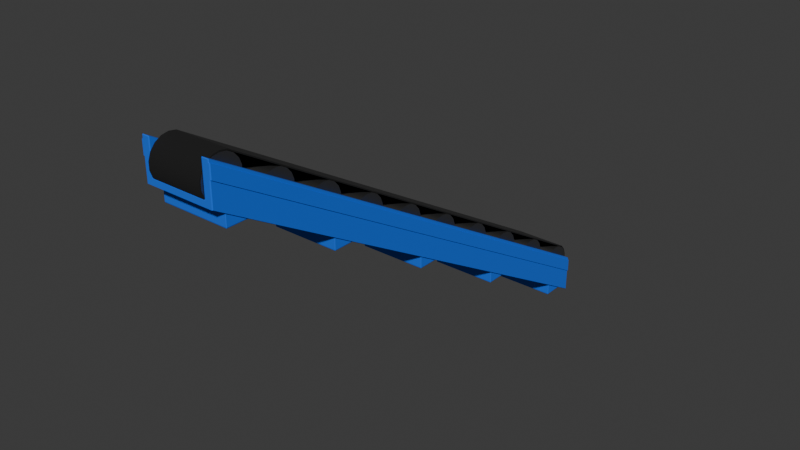 # Source: conveyor1x8-angled.blend  (saved by Blender 4.0.36; exported with 4.5.12 LTS)
import bpy
from mathutils import Matrix  # noqa: F401  (used for matrix-valued properties, if any)

bpy.ops.wm.read_factory_settings(use_empty=True)
scene = bpy.context.scene
scene.name = 'Scene'

# ---- collections
col_collection = bpy.data.collections.new('Collection'); scene.collection.children.link(col_collection)

# ---- materials (node trees are filled in below, after node groups)
mat_material_001 = bpy.data.materials.new('Material.001')
mat_material_001.use_transparent_shadow = False
mat_material_002 = bpy.data.materials.new('Material.002')
mat_material_002.use_transparent_shadow = False
mat_rubber = bpy.data.materials.new('rubber')
mat_rubber.use_transparent_shadow = False
mat_material_003 = bpy.data.materials.new('Material.003')
mat_material_003.use_transparent_shadow = False

# ---- node groups
ng_auto_smooth = bpy.data.node_groups.new('Auto Smooth', 'GeometryNodeTree')
_s = ng_auto_smooth.interface.new_socket(name='Geometry', in_out='OUTPUT', socket_type='NodeSocketGeometry')
_s = ng_auto_smooth.interface.new_socket(name='Geometry', in_out='INPUT', socket_type='NodeSocketGeometry')
_s = ng_auto_smooth.interface.new_socket(name='Angle', in_out='INPUT', socket_type='NodeSocketFloat')
_s.subtype = 'ANGLE'
_s.min_value = 0.0
_s.max_value = 3.142
ng_auto_smooth.is_modifier = True
_N = ng_auto_smooth.nodes; _L = ng_auto_smooth.links
n0 = _N.new('NodeGroupOutput'); n0.name = 'Group Output'; n0.location = (480, -100)
n1 = _N.new('NodeGroupInput'); n1.name = 'Group Input'; n1.location = (-420, -300)
n2 = _N.new('NodeGroupInput'); n2.name = 'Group Input.001'; n2.location = (-60, -100)
n3 = _N.new('GeometryNodeSetShadeSmooth'); n3.name = 'Set Shade Smooth'; n3.location = (120, -100)
n3.domain = 'EDGE'
n4 = _N.new('GeometryNodeSetShadeSmooth'); n4.name = 'Set Shade Smooth.001'; n4.location = (300, -100)
n5 = _N.new('GeometryNodeInputMeshEdgeAngle'); n5.name = 'Edge Angle'; n5.location = (-420, -220)
n6 = _N.new('GeometryNodeInputEdgeSmooth'); n6.name = 'Is Edge Smooth'; n6.location = (-60, -160)
n7 = _N.new('GeometryNodeInputShadeSmooth'); n7.name = 'Is Face Smooth'; n7.location = (-240, -340)
n8 = _N.new('FunctionNodeBooleanMath'); n8.name = 'Boolean Math'; n8.location = (-60, -220)
n9 = _N.new('FunctionNodeCompare'); n9.name = 'Compare'; n9.location = (-240, -180)
n9.operation = 'LESS_EQUAL'
_L.new(n5.outputs[0], n9.inputs[0])
_L.new(n4.outputs[0], n0.inputs[0])
_L.new(n1.outputs[1], n9.inputs[1])
_L.new(n9.outputs[0], n8.inputs[0])
_L.new(n7.outputs[0], n8.inputs[1])
_L.new(n2.outputs[0], n3.inputs[0])
_L.new(n6.outputs[0], n3.inputs[1])
_L.new(n3.outputs[0], n4.inputs[0])
_L.new(n8.outputs[0], n3.inputs[2])
n0.is_active_output = True

# ---- material node trees
mat_material_001.use_nodes = True; mat_material_001.node_tree.nodes.clear()
_N = mat_material_001.node_tree.nodes; _L = mat_material_001.node_tree.links
n0 = _N.new('ShaderNodeBsdfPrincipled'); n0.name = 'Principled BSDF'; n0.location = (10, 300)
n0.inputs[0].default_value = (0.004399, 0.1434, 0.8002, 1.0)
n0.inputs[2].default_value = 1.0
n0.inputs[3].default_value = 1.45
n1 = _N.new('ShaderNodeOutputMaterial'); n1.name = 'Material Output'; n1.location = (300, 300)
_L.new(n0.outputs[0], n1.inputs[0])
n1.is_active_output = True
mat_material_002.use_nodes = True; mat_material_002.node_tree.nodes.clear()
_N = mat_material_002.node_tree.nodes; _L = mat_material_002.node_tree.links
n0 = _N.new('ShaderNodeBsdfPrincipled'); n0.name = 'Principled BSDF'; n0.location = (10, 300)
n0.inputs[0].default_value = (0.2037, 0.2037, 0.2037, 1.0)
n0.inputs[1].default_value = 1.0
n0.inputs[3].default_value = 1.45
n1 = _N.new('ShaderNodeOutputMaterial'); n1.name = 'Material Output'; n1.location = (300, 300)
_L.new(n0.outputs[0], n1.inputs[0])
n1.is_active_output = True
mat_rubber.use_nodes = True; mat_rubber.node_tree.nodes.clear()
_N = mat_rubber.node_tree.nodes; _L = mat_rubber.node_tree.links
n0 = _N.new('ShaderNodeOutputMaterial'); n0.name = 'Material Output'; n0.location = (550, 287)
n1 = _N.new('ShaderNodeBsdfPrincipled'); n1.name = 'Principled BSDF'; n1.location = (10, 300)
n1.inputs[0].default_value = (0.006278, 0.006278, 0.006278, 1.0)
n1.inputs[2].default_value = 1.0
n1.inputs[3].default_value = 1.45
_L.new(n1.outputs[0], n0.inputs[0])
n0.is_active_output = True
mat_material_003.use_nodes = True; mat_material_003.node_tree.nodes.clear()
_N = mat_material_003.node_tree.nodes; _L = mat_material_003.node_tree.links
n0 = _N.new('ShaderNodeBsdfPrincipled'); n0.name = 'Principled BSDF'; n0.location = (10, 300)
n0.inputs[0].default_value = (0.004399, 0.1434, 0.8002, 1.0)
n0.inputs[2].default_value = 1.0
n0.inputs[3].default_value = 1.45
n1 = _N.new('ShaderNodeOutputMaterial'); n1.name = 'Material Output'; n1.location = (300, 300)
_L.new(n0.outputs[0], n1.inputs[0])
n1.is_active_output = True

# ---- world
world_world = bpy.data.worlds.new('World'); scene.world = world_world
world_world.use_nodes = True; world_world.node_tree.nodes.clear()
_N = world_world.node_tree.nodes; _L = world_world.node_tree.links
n0 = _N.new('ShaderNodeOutputWorld'); n0.name = 'World Output'; n0.location = (300, 300)
n1 = _N.new('ShaderNodeBackground'); n1.name = 'Background'; n1.location = (10, 300)
n1.inputs[0].default_value = (0.05088, 0.05088, 0.05088, 1.0)
_L.new(n1.outputs[0], n0.inputs[0])
n0.is_active_output = True
world_world.color = (0.05088, 0.05088, 0.05088)
world_world.use_sun_shadow = False
world_world.sun_shadow_jitter_overblur = 0.0

# ---- meshes
me_cube_001 = bpy.data.meshes.new('Cube.001')
me_cube_001.from_pydata([(-0.49, -0.8287, -0.4133), (-0.5, -0.82, -0.4043), (-0.49, -0.8172, -0.413), (-0.49, -1.101, 0.4354), (-0.49, -1.096, 0.453), (-0.5, -1.093, 0.4444), (-0.5, 7.161, -0.4115), (-0.49, 7.17, -0.4025), (-0.49, 7.164, -0.4202), (-0.5, 6.888, 0.4372), (-0.49, 6.885, 0.4458), (-0.49, 6.897, 0.4462), (0.49, -0.8172, -0.413), (0.5, -0.82, -0.4043), (0.49, -0.8287, -0.4133), (0.49, -1.101, 0.4354), (0.5, -1.093, 0.4444), (0.49, -1.096, 0.453), (0.49, 7.164, -0.4202), (0.49, 7.17, -0.4025), (0.5, 7.161, -0.4115), (0.5, 6.888, 0.4372), (0.49, 6.897, 0.4462), (0.49, 6.885, 0.4458), (-0.3823, 7.118, -0.2775), (-0.4023, 7.129, -0.2772), (-0.3923, 7.115, -0.2688), (-0.4023, 6.897, 0.4462), (-0.4023, 6.885, 0.4458), (-0.3923, 6.888, 0.4372), (0.3923, 6.888, 0.4372), (0.4023, 6.885, 0.4458), (0.4023, 6.897, 0.4462), (0.3923, 7.115, -0.2688), (0.4023, 7.129, -0.2772), (0.3823, 7.118, -0.2775), (-0.4023, -1.101, 0.4354), (-0.3923, -1.093, 0.4444), (-0.4023, -1.096, 0.453), (0.3923, -0.8659, -0.2617), (0.3823, -0.8631, -0.2703), (0.4023, -0.869, -0.288), (0.4023, -1.101, 0.4354), (0.4023, -1.096, 0.453), (0.3923, -1.093, 0.4444), (-0.3823, -0.8631, -0.2703), (-0.3923, -0.8659, -0.2617), (-0.4023, -0.869, -0.288), (0.5, -0.9838, 0.1052), (0.5, -1.075, 0.3881), (0.49, -1.083, 0.3791), (0.49, -0.9925, 0.09625), (0.49, 7.006, 0.107), (0.49, 6.915, 0.3899), (0.5, 6.906, 0.3809), (0.5, 6.997, 0.09804), (0.514, -0.9838, 0.1052), (0.514, -1.075, 0.3881), (0.504, -1.083, 0.3791), (0.504, -0.9925, 0.09625), (0.504, 7.006, 0.107), (0.504, 6.915, 0.3899), (0.514, 6.906, 0.3809), (0.514, 6.997, 0.09804), (-0.49, -0.9843, 0.0708), (-0.49, -1.075, 0.3537), (-0.5, -1.067, 0.3627), (-0.5, -0.9756, 0.07978), (-0.5, 7.005, 0.07259), (-0.5, 6.914, 0.3555), (-0.49, 6.923, 0.3645), (-0.49, 7.014, 0.08157), (-0.5047, -0.9843, 0.0708), (-0.5047, -1.075, 0.3537), (-0.5147, -1.067, 0.3627), (-0.5147, -0.9756, 0.07978), (-0.5147, 7.005, 0.07259), (-0.5147, 6.914, 0.3555), (-0.5047, 6.923, 0.3645), (-0.5047, 7.014, 0.08157)], [], [(8, 18, 12, 2), (54, 21, 16, 49), (17, 23, 31, 43), (66, 5, 9, 69), (10, 4, 38, 28), (22, 53, 52, 19, 7, 71, 70, 11, 27, 25, 34, 32), (40, 35, 24, 45), (33, 39, 44, 30), (37, 46, 26, 29), (0, 1, 2), (3, 4, 5), (6, 7, 8), (9, 10, 11), (12, 13, 14), (15, 16, 17), (18, 19, 20), (21, 22, 23), (24, 25, 26), (27, 28, 29), (30, 31, 32), (33, 34, 35), (36, 37, 38), (39, 40, 41), (42, 43, 44), (45, 46, 47), (65, 3, 5, 66), (1, 6, 8, 2), (4, 10, 9, 5), (2, 12, 14, 0), (49, 16, 15, 50), (7, 19, 18, 8), (53, 22, 21, 54), (32, 34, 33, 30), (10, 28, 27, 11), (22, 32, 31, 23), (24, 35, 34, 25), (16, 21, 23, 17), (35, 40, 39, 33), (17, 43, 42, 15), (40, 45, 47, 41), (30, 44, 43, 31), (3, 36, 38, 4), (28, 38, 37, 29), (69, 9, 11, 70), (36, 47, 46, 37), (25, 27, 29, 26), (41, 42, 44, 39), (26, 46, 45, 24), (12, 18, 20, 13), (3, 65, 64, 0, 14, 51, 50, 15, 42, 41, 47, 36), (19, 52, 55, 20), (53, 54, 62, 61), (13, 48, 51, 14), (49, 50, 58, 57), (20, 55, 48, 13), (54, 49, 57, 62), (60, 61, 62, 63), (56, 57, 58, 59), (63, 62, 57, 56), (52, 53, 61, 60), (50, 51, 59, 58), (48, 55, 63, 56), (51, 48, 56, 59), (55, 52, 60, 63), (6, 68, 71, 7), (64, 65, 73, 72), (0, 64, 67, 1), (68, 67, 75, 76), (1, 67, 68, 6), (70, 71, 79, 78), (76, 77, 78, 79), (72, 73, 74, 75), (75, 74, 77, 76), (67, 64, 72, 75), (71, 68, 76, 79), (66, 69, 77, 74), (65, 66, 74, 73), (69, 70, 78, 77)])
me_cube_001.polygons.foreach_set('use_smooth', [True] * 78)
_uv = me_cube_001.uv_layers.new(name='UVMap')
_uv.uv.foreach_set('vector', [0.1275, 0.5013, 0.3725, 0.5012, 0.3725, 0.7487, 0.1275, 0.7487, 0.6063, 0.5012, 0.6225, 0.5012, 0.6225, 0.7487, 0.6063, 0.7487, 0.6275, 0.7488, 0.6275, 0.5013, 0.6494, 0.5012, 0.6494, 0.7488, 0.5989, 0.00125, 0.6225, 0.00125, 0.6225, 0.2488, 0.5989, 0.2488, 0.8725, 0.5013, 0.8725, 0.7487, 0.8506, 0.7488, 0.8506, 0.5013, 0.6225, 0.4975, 0.6063, 0.4975, 0.5246, 0.4975, 0.3775, 0.4975, 0.3775, 0.2525, 0.5173, 0.2525, 0.5989, 0.2525, 0.6225, 0.2525, 0.6225, 0.2744, 0.4137, 0.2744, 0.4137, 0.4756, 0.6225, 0.4756, 0.3718, 0.723, 0.3718, 0.527, 0.1282, 0.527, 0.1282, 0.723, 0.3775, 0.527, 0.3775, 0.723, 0.5793, 0.723, 0.5793, 0.527, 0.5793, 0.02703, 0.3775, 0.02703, 0.3775, 0.223, 0.5793, 0.223, 0.3775, 0.0, 0.3775, 0.00125, 0.375, 0.00125, 0.8725, 0.75, 0.8725, 0.7487, 0.875, 0.7488, 0.3775, 0.2488, 0.3775, 0.25, 0.375, 0.2488, 0.875, 0.5013, 0.8725, 0.5013, 0.8725, 0.5, 0.3725, 0.7487, 0.375, 0.7488, 0.3725, 0.75, 0.6225, 0.7525, 0.6225, 0.75, 0.625, 0.7525, 0.3725, 0.5012, 0.3725, 0.5, 0.375, 0.5013, 0.6225, 0.5, 0.6225, 0.4975, 0.625, 0.4975, 0.4162, 0.2794, 0.4137, 0.2744, 0.4187, 0.2769, 0.8506, 0.5, 0.8506, 0.5013, 0.8481, 0.5013, 0.6519, 0.5013, 0.6494, 0.5012, 0.6494, 0.5, 0.4187, 0.4731, 0.4137, 0.4756, 0.4162, 0.4706, 0.6225, 0.9756, 0.6225, 0.9731, 0.625, 0.9756, 0.4187, 0.7769, 0.4162, 0.7794, 0.4137, 0.7744, 0.6225, 0.7744, 0.625, 0.7744, 0.6225, 0.7769, 0.4162, 0.9706, 0.4187, 0.9731, 0.4137, 0.9756, 0.5989, 0.0, 0.6225, 0.0, 0.6225, 0.00125, 0.5989, 0.00125, 0.125, 0.7488, 0.125, 0.5013, 0.1275, 0.5013, 0.1275, 0.7487, 0.8725, 0.7487, 0.8725, 0.5013, 0.875, 0.5013, 0.875, 0.7488, 0.1275, 0.7487, 0.3725, 0.7487, 0.3725, 0.75, 0.1275, 0.75, 0.6063, 0.7487, 0.6225, 0.7487, 0.6225, 0.7525, 0.6063, 0.7525, 0.1275, 0.5, 0.3725, 0.5, 0.3725, 0.5012, 0.1275, 0.5013, 0.6063, 0.4975, 0.6225, 0.4975, 0.6225, 0.5012, 0.6063, 0.5012, 0.6225, 0.4756, 0.4137, 0.4756, 0.4187, 0.4731, 0.6225, 0.4731, 0.8725, 0.5013, 0.8506, 0.5013, 0.8506, 0.5, 0.8725, 0.5, 0.6225, 0.4975, 0.6225, 0.4756, 0.625, 0.4756, 0.625, 0.4975, 0.4162, 0.2794, 0.4162, 0.4706, 0.4137, 0.4756, 0.4137, 0.2744, 0.6225, 0.7487, 0.6225, 0.5012, 0.6275, 0.5013, 0.6275, 0.7488, 0.3718, 0.527, 0.3718, 0.723, 0.3775, 0.723, 0.3775, 0.527, 0.625, 0.7525, 0.625, 0.7744, 0.6225, 0.7744, 0.6225, 0.7525, 0.4162, 0.7794, 0.4162, 0.9706, 0.4137, 0.9756, 0.4137, 0.7744, 0.6519, 0.5013, 0.6519, 0.7488, 0.6494, 0.7488, 0.6494, 0.5012, 0.8725, 0.75, 0.8506, 0.75, 0.8506, 0.7488, 0.8725, 0.7487, 0.8506, 0.5013, 0.8506, 0.7488, 0.8481, 0.7488, 0.8481, 0.5013, 0.5989, 0.2488, 0.6225, 0.2488, 0.6225, 0.2525, 0.5989, 0.2525, 0.6225, 0.9756, 0.4137, 0.9756, 0.4187, 0.9731, 0.6225, 0.9731, 0.4137, 0.2744, 0.6225, 0.2744, 0.6225, 0.2769, 0.4187, 0.2769, 0.4137, 0.7744, 0.6225, 0.7744, 0.6225, 0.7769, 0.4187, 0.7769, 0.3775, 0.223, 0.3775, 0.02703, 0.375, 0.02703, 0.375, 0.223, 0.3725, 0.7487, 0.3725, 0.5012, 0.3775, 0.5013, 0.3775, 0.7487, 0.6225, 0.9975, 0.5989, 0.9975, 0.5173, 0.9975, 0.3775, 0.9975, 0.3775, 0.7525, 0.5246, 0.7525, 0.6063, 0.7525, 0.6225, 0.7525, 0.6225, 0.7744, 0.4137, 0.7744, 0.4137, 0.9756, 0.6225, 0.9756, 0.3775, 0.4975, 0.5246, 0.4975, 0.5246, 0.5012, 0.3775, 0.5013, 0.6063, 0.4975, 0.6063, 0.5012, 0.6063, 0.5012, 0.6063, 0.4975, 0.3775, 0.7487, 0.5246, 0.7487, 0.5246, 0.7525, 0.3775, 0.7525, 0.6063, 0.7487, 0.6063, 0.7525, 0.6063, 0.7525, 0.6063, 0.7487, 0.3775, 0.5013, 0.5246, 0.5012, 0.5246, 0.7487, 0.3775, 0.7487, 0.6063, 0.5012, 0.6063, 0.7487, 0.6063, 0.7487, 0.6063, 0.5012, 0.5246, 0.4975, 0.6063, 0.4975, 0.6063, 0.5012, 0.5246, 0.5012, 0.5246, 0.7487, 0.6063, 0.7487, 0.6063, 0.7525, 0.5246, 0.7525, 0.5246, 0.5012, 0.6063, 0.5012, 0.6063, 0.7487, 0.5246, 0.7487, 0.5246, 0.4975, 0.6063, 0.4975, 0.6063, 0.4975, 0.5246, 0.4975, 0.6063, 0.7525, 0.5246, 0.7525, 0.5246, 0.7525, 0.6063, 0.7525, 0.5246, 0.7487, 0.5246, 0.5012, 0.5246, 0.5012, 0.5246, 0.7487, 0.5246, 0.7525, 0.5246, 0.7487, 0.5246, 0.7487, 0.5246, 0.7525, 0.5246, 0.5012, 0.5246, 0.4975, 0.5246, 0.4975, 0.5246, 0.5012, 0.3775, 0.2488, 0.5173, 0.2488, 0.5173, 0.2525, 0.3775, 0.2525, 0.5173, 0.9975, 0.5989, 0.9975, 0.5989, 0.9975, 0.5173, 0.9975, 0.3775, 0.0, 0.5173, 0.0, 0.5173, 0.00125, 0.3775, 0.00125, 0.5173, 0.2488, 0.5173, 0.00125, 0.5173, 0.00125, 0.5173, 0.2488, 0.3775, 0.00125, 0.5173, 0.00125, 0.5173, 0.2488, 0.3775, 0.2488, 0.5989, 0.2525, 0.5173, 0.2525, 0.5173, 0.2525, 0.5989, 0.2525, 0.5173, 0.2488, 0.5989, 0.2488, 0.5989, 0.2525, 0.5173, 0.2525, 0.5173, 0.0, 0.5989, 0.0, 0.5989, 0.00125, 0.5173, 0.00125, 0.5173, 0.00125, 0.5989, 0.00125, 0.5989, 0.2488, 0.5173, 0.2488, 0.5173, 0.00125, 0.5173, 0.0, 0.5173, 0.0, 0.5173, 0.00125, 0.5173, 0.2525, 0.5173, 0.2488, 0.5173, 0.2488, 0.5173, 0.2525, 0.5989, 0.00125, 0.5989, 0.2488, 0.5989, 0.2488, 0.5989, 0.00125, 0.5989, 0.0, 0.5989, 0.00125, 0.5989, 0.00125, 0.5989, 0.0, 0.5989, 0.2488, 0.5989, 0.2525, 0.5989, 0.2525, 0.5989, 0.2488])
me_cube_001.materials.append(mat_material_001)
me_cube_001.update()
me_cylinder = bpy.data.meshes.new('Cylinder')
me_cylinder.from_pydata([(0.0, 1.0, -1.0), (0.0, 1.0, 1.0), (0.342, 0.9397, -1.0), (0.342, 0.9397, 1.0), (0.6428, 0.766, -1.0), (0.6428, 0.766, 1.0), (0.866, 0.5, -1.0), (0.866, 0.5, 1.0), (0.9848, 0.1736, -1.0), (0.9848, 0.1736, 1.0), (0.9848, -0.1736, -1.0), (0.9848, -0.1736, 1.0), (0.866, -0.5, -1.0), (0.866, -0.5, 1.0), (0.6428, -0.766, -1.0), (0.6428, -0.766, 1.0), (0.342, -0.9397, -1.0), (0.342, -0.9397, 1.0), (0.0, -1.0, -1.0), (0.0, -1.0, 1.0), (-0.342, -0.9397, -1.0), (-0.342, -0.9397, 1.0), (-0.6428, -0.766, -1.0), (-0.6428, -0.766, 1.0), (-0.866, -0.5, -1.0), (-0.866, -0.5, 1.0), (-0.9848, -0.1736, -1.0), (-0.9848, -0.1736, 1.0), (-0.9848, 0.1736, -1.0), (-0.9848, 0.1736, 1.0), (-0.866, 0.5, -1.0), (-0.866, 0.5, 1.0), (-0.6428, 0.766, -1.0), (-0.6428, 0.766, 1.0), (-0.342, 0.9397, -1.0), (-0.342, 0.9397, 1.0), (0.0, 4.0, -1.0), (0.0, 4.0, 1.0), (0.342, 3.94, -1.0), (0.342, 3.94, 1.0), (0.6428, 3.766, -1.0), (0.6428, 3.766, 1.0), (0.866, 3.5, -1.0), (0.866, 3.5, 1.0), (0.9848, 3.174, -1.0), (0.9848, 3.174, 1.0), (0.9848, 2.826, -1.0), (0.9848, 2.826, 1.0), (0.866, 2.5, -1.0), (0.866, 2.5, 1.0), (0.6428, 2.234, -1.0), (0.6428, 2.234, 1.0), (0.342, 2.06, -1.0), (0.342, 2.06, 1.0), (0.0, 2.0, -1.0), (0.0, 2.0, 1.0), (-0.342, 2.06, -1.0), (-0.342, 2.06, 1.0), (-0.6428, 2.234, -1.0), (-0.6428, 2.234, 1.0), (-0.866, 2.5, -1.0), (-0.866, 2.5, 1.0), (-0.9848, 2.826, -1.0), (-0.9848, 2.826, 1.0), (-0.9848, 3.174, -1.0), (-0.9848, 3.174, 1.0), (-0.866, 3.5, -1.0), (-0.866, 3.5, 1.0), (-0.6428, 3.766, -1.0), (-0.6428, 3.766, 1.0), (-0.342, 3.94, -1.0), (-0.342, 3.94, 1.0), (0.0, 7.0, -1.0), (0.0, 7.0, 1.0), (0.342, 6.94, -1.0), (0.342, 6.94, 1.0), (0.6428, 6.766, -1.0), (0.6428, 6.766, 1.0), (0.866, 6.5, -1.0), (0.866, 6.5, 1.0), (0.9848, 6.174, -1.0), (0.9848, 6.174, 1.0), (0.9848, 5.826, -1.0), (0.9848, 5.826, 1.0), (0.866, 5.5, -1.0), (0.866, 5.5, 1.0), (0.6428, 5.234, -1.0), (0.6428, 5.234, 1.0), (0.342, 5.06, -1.0), (0.342, 5.06, 1.0), (0.0, 5.0, -1.0), (0.0, 5.0, 1.0), (-0.342, 5.06, -1.0), (-0.342, 5.06, 1.0), (-0.6428, 5.234, -1.0), (-0.6428, 5.234, 1.0), (-0.866, 5.5, -1.0), (-0.866, 5.5, 1.0), (-0.9848, 5.826, -1.0), (-0.9848, 5.826, 1.0), (-0.9848, 6.174, -1.0), (-0.9848, 6.174, 1.0), (-0.866, 6.5, -1.0), (-0.866, 6.5, 1.0), (-0.6428, 6.766, -1.0), (-0.6428, 6.766, 1.0), (-0.342, 6.94, -1.0), (-0.342, 6.94, 1.0), (0.0, 10.0, -1.0), (0.0, 10.0, 1.0), (0.342, 9.94, -1.0), (0.342, 9.94, 1.0), (0.6428, 9.766, -1.0), (0.6428, 9.766, 1.0), (0.866, 9.5, -1.0), (0.866, 9.5, 1.0), (0.9848, 9.174, -1.0), (0.9848, 9.174, 1.0), (0.9848, 8.826, -1.0), (0.9848, 8.826, 1.0), (0.866, 8.5, -1.0), (0.866, 8.5, 1.0), (0.6428, 8.234, -1.0), (0.6428, 8.234, 1.0), (0.342, 8.06, -1.0), (0.342, 8.06, 1.0), (0.0, 8.0, -1.0), (0.0, 8.0, 1.0), (-0.342, 8.06, -1.0), (-0.342, 8.06, 1.0), (-0.6428, 8.234, -1.0), (-0.6428, 8.234, 1.0), (-0.866, 8.5, -1.0), (-0.866, 8.5, 1.0), (-0.9848, 8.826, -1.0), (-0.9848, 8.826, 1.0), (-0.9848, 9.174, -1.0), (-0.9848, 9.174, 1.0), (-0.866, 9.5, -1.0), (-0.866, 9.5, 1.0), (-0.6428, 9.766, -1.0), (-0.6428, 9.766, 1.0), (-0.342, 9.94, -1.0), (-0.342, 9.94, 1.0), (0.0, 13.0, -1.0), (0.0, 13.0, 1.0), (0.342, 12.94, -1.0), (0.342, 12.94, 1.0), (0.6428, 12.77, -1.0), (0.6428, 12.77, 1.0), (0.866, 12.5, -1.0), (0.866, 12.5, 1.0), (0.9848, 12.17, -1.0), (0.9848, 12.17, 1.0), (0.9848, 11.83, -1.0), (0.9848, 11.83, 1.0), (0.866, 11.5, -1.0), (0.866, 11.5, 1.0), (0.6428, 11.23, -1.0), (0.6428, 11.23, 1.0), (0.342, 11.06, -1.0), (0.342, 11.06, 1.0), (0.0, 11.0, -1.0), (0.0, 11.0, 1.0), (-0.342, 11.06, -1.0), (-0.342, 11.06, 1.0), (-0.6428, 11.23, -1.0), (-0.6428, 11.23, 1.0), (-0.866, 11.5, -1.0), (-0.866, 11.5, 1.0), (-0.9848, 11.83, -1.0), (-0.9848, 11.83, 1.0), (-0.9848, 12.17, -1.0), (-0.9848, 12.17, 1.0), (-0.866, 12.5, -1.0), (-0.866, 12.5, 1.0), (-0.6428, 12.77, -1.0), (-0.6428, 12.77, 1.0), (-0.342, 12.94, -1.0), (-0.342, 12.94, 1.0), (0.0, 16.0, -1.0), (0.0, 16.0, 1.0), (0.342, 15.94, -1.0), (0.342, 15.94, 1.0), (0.6428, 15.77, -1.0), (0.6428, 15.77, 1.0), (0.866, 15.5, -1.0), (0.866, 15.5, 1.0), (0.9848, 15.17, -1.0), (0.9848, 15.17, 1.0), (0.9848, 14.83, -1.0), (0.9848, 14.83, 1.0), (0.866, 14.5, -1.0), (0.866, 14.5, 1.0), (0.6428, 14.23, -1.0), (0.6428, 14.23, 1.0), (0.342, 14.06, -1.0), (0.342, 14.06, 1.0), (0.0, 14.0, -1.0), (0.0, 14.0, 1.0), (-0.342, 14.06, -1.0), (-0.342, 14.06, 1.0), (-0.6428, 14.23, -1.0), (-0.6428, 14.23, 1.0), (-0.866, 14.5, -1.0), (-0.866, 14.5, 1.0), (-0.9848, 14.83, -1.0), (-0.9848, 14.83, 1.0), (-0.9848, 15.17, -1.0), (-0.9848, 15.17, 1.0), (-0.866, 15.5, -1.0), (-0.866, 15.5, 1.0), (-0.6428, 15.77, -1.0), (-0.6428, 15.77, 1.0), (-0.342, 15.94, -1.0), (-0.342, 15.94, 1.0), (0.0, 19.0, -1.0), (0.0, 19.0, 1.0), (0.342, 18.94, -1.0), (0.342, 18.94, 1.0), (0.6428, 18.77, -1.0), (0.6428, 18.77, 1.0), (0.866, 18.5, -1.0), (0.866, 18.5, 1.0), (0.9848, 18.17, -1.0), (0.9848, 18.17, 1.0), (0.9848, 17.83, -1.0), (0.9848, 17.83, 1.0), (0.866, 17.5, -1.0), (0.866, 17.5, 1.0), (0.6428, 17.23, -1.0), (0.6428, 17.23, 1.0), (0.342, 17.06, -1.0), (0.342, 17.06, 1.0), (0.0, 17.0, -1.0), (0.0, 17.0, 1.0), (-0.342, 17.06, -1.0), (-0.342, 17.06, 1.0), (-0.6428, 17.23, -1.0), (-0.6428, 17.23, 1.0), (-0.866, 17.5, -1.0), (-0.866, 17.5, 1.0), (-0.9848, 17.83, -1.0), (-0.9848, 17.83, 1.0), (-0.9848, 18.17, -1.0), (-0.9848, 18.17, 1.0), (-0.866, 18.5, -1.0), (-0.866, 18.5, 1.0), (-0.6428, 18.77, -1.0), (-0.6428, 18.77, 1.0), (-0.342, 18.94, -1.0), (-0.342, 18.94, 1.0), (0.0, 22.0, -1.0), (0.0, 22.0, 1.0), (0.342, 21.94, -1.0), (0.342, 21.94, 1.0), (0.6428, 21.77, -1.0), (0.6428, 21.77, 1.0), (0.866, 21.5, -1.0), (0.866, 21.5, 1.0), (0.9848, 21.17, -1.0), (0.9848, 21.17, 1.0), (0.9848, 20.83, -1.0), (0.9848, 20.83, 1.0), (0.866, 20.5, -1.0), (0.866, 20.5, 1.0), (0.6428, 20.23, -1.0), (0.6428, 20.23, 1.0), (0.342, 20.06, -1.0), (0.342, 20.06, 1.0), (0.0, 20.0, -1.0), (0.0, 20.0, 1.0), (-0.342, 20.06, -1.0), (-0.342, 20.06, 1.0), (-0.6428, 20.23, -1.0), (-0.6428, 20.23, 1.0), (-0.866, 20.5, -1.0), (-0.866, 20.5, 1.0), (-0.9848, 20.83, -1.0), (-0.9848, 20.83, 1.0), (-0.9848, 21.17, -1.0), (-0.9848, 21.17, 1.0), (-0.866, 21.5, -1.0), (-0.866, 21.5, 1.0), (-0.6428, 21.77, -1.0), (-0.6428, 21.77, 1.0), (-0.342, 21.94, -1.0), (-0.342, 21.94, 1.0), (0.0, 25.0, -1.0), (0.0, 25.0, 1.0), (0.342, 24.94, -1.0), (0.342, 24.94, 1.0), (0.6428, 24.77, -1.0), (0.6428, 24.77, 1.0), (0.866, 24.5, -1.0), (0.866, 24.5, 1.0), (0.9848, 24.17, -1.0), (0.9848, 24.17, 1.0), (0.9848, 23.83, -1.0), (0.9848, 23.83, 1.0), (0.866, 23.5, -1.0), (0.866, 23.5, 1.0), (0.6428, 23.23, -1.0), (0.6428, 23.23, 1.0), (0.342, 23.06, -1.0), (0.342, 23.06, 1.0), (0.0, 23.0, -1.0), (0.0, 23.0, 1.0), (-0.342, 23.06, -1.0), (-0.342, 23.06, 1.0), (-0.6428, 23.23, -1.0), (-0.6428, 23.23, 1.0), (-0.866, 23.5, -1.0), (-0.866, 23.5, 1.0), (-0.9848, 23.83, -1.0), (-0.9848, 23.83, 1.0), (-0.9848, 24.17, -1.0), (-0.9848, 24.17, 1.0), (-0.866, 24.5, -1.0), (-0.866, 24.5, 1.0), (-0.6428, 24.77, -1.0), (-0.6428, 24.77, 1.0), (-0.342, 24.94, -1.0), (-0.342, 24.94, 1.0), (0.0, 28.0, -1.0), (0.0, 28.0, 1.0), (0.342, 27.94, -1.0), (0.342, 27.94, 1.0), (0.6428, 27.77, -1.0), (0.6428, 27.77, 1.0), (0.866, 27.5, -1.0), (0.866, 27.5, 1.0), (0.9848, 27.17, -1.0), (0.9848, 27.17, 1.0), (0.9848, 26.83, -1.0), (0.9848, 26.83, 1.0), (0.866, 26.5, -1.0), (0.866, 26.5, 1.0), (0.6428, 26.23, -1.0), (0.6428, 26.23, 1.0), (0.342, 26.06, -1.0), (0.342, 26.06, 1.0), (0.0, 26.0, -1.0), (0.0, 26.0, 1.0), (-0.342, 26.06, -1.0), (-0.342, 26.06, 1.0), (-0.6428, 26.23, -1.0), (-0.6428, 26.23, 1.0), (-0.866, 26.5, -1.0), (-0.866, 26.5, 1.0), (-0.9848, 26.83, -1.0), (-0.9848, 26.83, 1.0), (-0.9848, 27.17, -1.0), (-0.9848, 27.17, 1.0), (-0.866, 27.5, -1.0), (-0.866, 27.5, 1.0), (-0.6428, 27.77, -1.0), (-0.6428, 27.77, 1.0), (-0.342, 27.94, -1.0), (-0.342, 27.94, 1.0)], [], [(0, 1, 3, 2), (2, 3, 5, 4), (4, 5, 7, 6), (6, 7, 9, 8), (8, 9, 11, 10), (10, 11, 13, 12), (12, 13, 15, 14), (14, 15, 17, 16), (16, 17, 19, 18), (18, 19, 21, 20), (20, 21, 23, 22), (22, 23, 25, 24), (24, 25, 27, 26), (26, 27, 29, 28), (28, 29, 31, 30), (30, 31, 33, 32), (3, 1, 35, 33, 31, 29, 27, 25, 23, 21, 19, 17, 15, 13, 11, 9, 7, 5), (32, 33, 35, 34), (34, 35, 1, 0), (0, 2, 4, 6, 8, 10, 12, 14, 16, 18, 20, 22, 24, 26, 28, 30, 32, 34), (36, 37, 39, 38), (38, 39, 41, 40), (40, 41, 43, 42), (42, 43, 45, 44), (44, 45, 47, 46), (46, 47, 49, 48), (48, 49, 51, 50), (50, 51, 53, 52), (52, 53, 55, 54), (54, 55, 57, 56), (56, 57, 59, 58), (58, 59, 61, 60), (60, 61, 63, 62), (62, 63, 65, 64), (64, 65, 67, 66), (66, 67, 69, 68), (39, 37, 71, 69, 67, 65, 63, 61, 59, 57, 55, 53, 51, 49, 47, 45, 43, 41), (68, 69, 71, 70), (70, 71, 37, 36), (36, 38, 40, 42, 44, 46, 48, 50, 52, 54, 56, 58, 60, 62, 64, 66, 68, 70), (72, 73, 75, 74), (74, 75, 77, 76), (76, 77, 79, 78), (78, 79, 81, 80), (80, 81, 83, 82), (82, 83, 85, 84), (84, 85, 87, 86), (86, 87, 89, 88), (88, 89, 91, 90), (90, 91, 93, 92), (92, 93, 95, 94), (94, 95, 97, 96), (96, 97, 99, 98), (98, 99, 101, 100), (100, 101, 103, 102), (102, 103, 105, 104), (75, 73, 107, 105, 103, 101, 99, 97, 95, 93, 91, 89, 87, 85, 83, 81, 79, 77), (104, 105, 107, 106), (106, 107, 73, 72), (72, 74, 76, 78, 80, 82, 84, 86, 88, 90, 92, 94, 96, 98, 100, 102, 104, 106), (108, 109, 111, 110), (110, 111, 113, 112), (112, 113, 115, 114), (114, 115, 117, 116), (116, 117, 119, 118), (118, 119, 121, 120), (120, 121, 123, 122), (122, 123, 125, 124), (124, 125, 127, 126), (126, 127, 129, 128), (128, 129, 131, 130), (130, 131, 133, 132), (132, 133, 135, 134), (134, 135, 137, 136), (136, 137, 139, 138), (138, 139, 141, 140), (111, 109, 143, 141, 139, 137, 135, 133, 131, 129, 127, 125, 123, 121, 119, 117, 115, 113), (140, 141, 143, 142), (142, 143, 109, 108), (108, 110, 112, 114, 116, 118, 120, 122, 124, 126, 128, 130, 132, 134, 136, 138, 140, 142), (144, 145, 147, 146), (146, 147, 149, 148), (148, 149, 151, 150), (150, 151, 153, 152), (152, 153, 155, 154), (154, 155, 157, 156), (156, 157, 159, 158), (158, 159, 161, 160), (160, 161, 163, 162), (162, 163, 165, 164), (164, 165, 167, 166), (166, 167, 169, 168), (168, 169, 171, 170), (170, 171, 173, 172), (172, 173, 175, 174), (174, 175, 177, 176), (147, 145, 179, 177, 175, 173, 171, 169, 167, 165, 163, 161, 159, 157, 155, 153, 151, 149), (176, 177, 179, 178), (178, 179, 145, 144), (144, 146, 148, 150, 152, 154, 156, 158, 160, 162, 164, 166, 168, 170, 172, 174, 176, 178), (180, 181, 183, 182), (182, 183, 185, 184), (184, 185, 187, 186), (186, 187, 189, 188), (188, 189, 191, 190), (190, 191, 193, 192), (192, 193, 195, 194), (194, 195, 197, 196), (196, 197, 199, 198), (198, 199, 201, 200), (200, 201, 203, 202), (202, 203, 205, 204), (204, 205, 207, 206), (206, 207, 209, 208), (208, 209, 211, 210), (210, 211, 213, 212), (183, 181, 215, 213, 211, 209, 207, 205, 203, 201, 199, 197, 195, 193, 191, 189, 187, 185), (212, 213, 215, 214), (214, 215, 181, 180), (180, 182, 184, 186, 188, 190, 192, 194, 196, 198, 200, 202, 204, 206, 208, 210, 212, 214), (216, 217, 219, 218), (218, 219, 221, 220), (220, 221, 223, 222), (222, 223, 225, 224), (224, 225, 227, 226), (226, 227, 229, 228), (228, 229, 231, 230), (230, 231, 233, 232), (232, 233, 235, 234), (234, 235, 237, 236), (236, 237, 239, 238), (238, 239, 241, 240), (240, 241, 243, 242), (242, 243, 245, 244), (244, 245, 247, 246), (246, 247, 249, 248), (219, 217, 251, 249, 247, 245, 243, 241, 239, 237, 235, 233, 231, 229, 227, 225, 223, 221), (248, 249, 251, 250), (250, 251, 217, 216), (216, 218, 220, 222, 224, 226, 228, 230, 232, 234, 236, 238, 240, 242, 244, 246, 248, 250), (252, 253, 255, 254), (254, 255, 257, 256), (256, 257, 259, 258), (258, 259, 261, 260), (260, 261, 263, 262), (262, 263, 265, 264), (264, 265, 267, 266), (266, 267, 269, 268), (268, 269, 271, 270), (270, 271, 273, 272), (272, 273, 275, 274), (274, 275, 277, 276), (276, 277, 279, 278), (278, 279, 281, 280), (280, 281, 283, 282), (282, 283, 285, 284), (255, 253, 287, 285, 283, 281, 279, 277, 275, 273, 271, 269, 267, 265, 263, 261, 259, 257), (284, 285, 287, 286), (286, 287, 253, 252), (252, 254, 256, 258, 260, 262, 264, 266, 268, 270, 272, 274, 276, 278, 280, 282, 284, 286), (288, 289, 291, 290), (290, 291, 293, 292), (292, 293, 295, 294), (294, 295, 297, 296), (296, 297, 299, 298), (298, 299, 301, 300), (300, 301, 303, 302), (302, 303, 305, 304), (304, 305, 307, 306), (306, 307, 309, 308), (308, 309, 311, 310), (310, 311, 313, 312), (312, 313, 315, 314), (314, 315, 317, 316), (316, 317, 319, 318), (318, 319, 321, 320), (291, 289, 323, 321, 319, 317, 315, 313, 311, 309, 307, 305, 303, 301, 299, 297, 295, 293), (320, 321, 323, 322), (322, 323, 289, 288), (288, 290, 292, 294, 296, 298, 300, 302, 304, 306, 308, 310, 312, 314, 316, 318, 320, 322), (324, 325, 327, 326), (326, 327, 329, 328), (328, 329, 331, 330), (330, 331, 333, 332), (332, 333, 335, 334), (334, 335, 337, 336), (336, 337, 339, 338), (338, 339, 341, 340), (340, 341, 343, 342), (342, 343, 345, 344), (344, 345, 347, 346), (346, 347, 349, 348), (348, 349, 351, 350), (350, 351, 353, 352), (352, 353, 355, 354), (354, 355, 357, 356), (327, 325, 359, 357, 355, 353, 351, 349, 347, 345, 343, 341, 339, 337, 335, 333, 331, 329), (356, 357, 359, 358), (358, 359, 325, 324), (324, 326, 328, 330, 332, 334, 336, 338, 340, 342, 344, 346, 348, 350, 352, 354, 356, 358)])
me_cylinder.polygons.foreach_set('use_smooth', [True] * 200)
_uv = me_cylinder.uv_layers.new(name='UVMap')
_uv.uv.foreach_set('vector', [1.0, 0.5, 1.0, 1.0, 0.9444, 1.0, 0.9444, 0.5, 0.9444, 0.5, 0.9444, 1.0, 0.8889, 1.0, 0.8889, 0.5, 0.8889, 0.5, 0.8889, 1.0, 0.8333, 1.0, 0.8333, 0.5, 0.8333, 0.5, 0.8333, 1.0, 0.7778, 1.0, 0.7778, 0.5, 0.7778, 0.5, 0.7778, 1.0, 0.7222, 1.0, 0.7222, 0.5, 0.7222, 0.5, 0.7222, 1.0, 0.6667, 1.0, 0.6667, 0.5, 0.6667, 0.5, 0.6667, 1.0, 0.6111, 1.0, 0.6111, 0.5, 0.6111, 0.5, 0.6111, 1.0, 0.5556, 1.0, 0.5556, 0.5, 0.5556, 0.5, 0.5556, 1.0, 0.5, 1.0, 0.5, 0.5, 0.5, 0.5, 0.5, 1.0, 0.4444, 1.0, 0.4444, 0.5, 0.4444, 0.5, 0.4444, 1.0, 0.3889, 1.0, 0.3889, 0.5, 0.3889, 0.5, 0.3889, 1.0, 0.3333, 1.0, 0.3333, 0.5, 0.3333, 0.5, 0.3333, 1.0, 0.2778, 1.0, 0.2778, 0.5, 0.2778, 0.5, 0.2778, 1.0, 0.2222, 1.0, 0.2222, 0.5, 0.2222, 0.5, 0.2222, 1.0, 0.1667, 1.0, 0.1667, 0.5, 0.1667, 0.5, 0.1667, 1.0, 0.1111, 1.0, 0.1111, 0.5, 0.3321, 0.4755, 0.25, 0.49, 0.1679, 0.4755, 0.09573, 0.4339, 0.04215, 0.37, 0.01365, 0.2917, 0.01365, 0.2083, 0.04215, 0.13, 0.09573, 0.06615, 0.1679, 0.02447, 0.25, 0.01, 0.3321, 0.02447, 0.4043, 0.06615, 0.4578, 0.13, 0.4864, 0.2083, 0.4864, 0.2917, 0.4578, 0.37, 0.4043, 0.4339, 0.1111, 0.5, 0.1111, 1.0, 0.05556, 1.0, 0.05556, 0.5, 0.05556, 0.5, 0.05556, 1.0, -1.863e-07, 1.0, -1.863e-07, 0.5, 0.75, 0.49, 0.8321, 0.4755, 0.9043, 0.4339, 0.9578, 0.37, 0.9864, 0.2917, 0.9864, 0.2083, 0.9578, 0.13, 0.9043, 0.06615, 0.8321, 0.02447, 0.75, 0.01, 0.6679, 0.02447, 0.5957, 0.06615, 0.5422, 0.13, 0.5136, 0.2083, 0.5136, 0.2917, 0.5422, 0.37, 0.5957, 0.4339, 0.6679, 0.4755, 1.0, 0.5, 1.0, 1.0, 0.9444, 1.0, 0.9444, 0.5, 0.9444, 0.5, 0.9444, 1.0, 0.8889, 1.0, 0.8889, 0.5, 0.8889, 0.5, 0.8889, 1.0, 0.8333, 1.0, 0.8333, 0.5, 0.8333, 0.5, 0.8333, 1.0, 0.7778, 1.0, 0.7778, 0.5, 0.7778, 0.5, 0.7778, 1.0, 0.7222, 1.0, 0.7222, 0.5, 0.7222, 0.5, 0.7222, 1.0, 0.6667, 1.0, 0.6667, 0.5, 0.6667, 0.5, 0.6667, 1.0, 0.6111, 1.0, 0.6111, 0.5, 0.6111, 0.5, 0.6111, 1.0, 0.5556, 1.0, 0.5556, 0.5, 0.5556, 0.5, 0.5556, 1.0, 0.5, 1.0, 0.5, 0.5, 0.5, 0.5, 0.5, 1.0, 0.4444, 1.0, 0.4444, 0.5, 0.4444, 0.5, 0.4444, 1.0, 0.3889, 1.0, 0.3889, 0.5, 0.3889, 0.5, 0.3889, 1.0, 0.3333, 1.0, 0.3333, 0.5, 0.3333, 0.5, 0.3333, 1.0, 0.2778, 1.0, 0.2778, 0.5, 0.2778, 0.5, 0.2778, 1.0, 0.2222, 1.0, 0.2222, 0.5, 0.2222, 0.5, 0.2222, 1.0, 0.1667, 1.0, 0.1667, 0.5, 0.1667, 0.5, 0.1667, 1.0, 0.1111, 1.0, 0.1111, 0.5, 0.3321, 0.4755, 0.25, 0.49, 0.1679, 0.4755, 0.09573, 0.4339, 0.04215, 0.37, 0.01365, 0.2917, 0.01365, 0.2083, 0.04215, 0.13, 0.09573, 0.06615, 0.1679, 0.02447, 0.25, 0.01, 0.3321, 0.02447, 0.4043, 0.06615, 0.4578, 0.13, 0.4864, 0.2083, 0.4864, 0.2917, 0.4578, 0.37, 0.4043, 0.4339, 0.1111, 0.5, 0.1111, 1.0, 0.05556, 1.0, 0.05556, 0.5, 0.05556, 0.5, 0.05556, 1.0, -1.863e-07, 1.0, -1.863e-07, 0.5, 0.75, 0.49, 0.8321, 0.4755, 0.9043, 0.4339, 0.9578, 0.37, 0.9864, 0.2917, 0.9864, 0.2083, 0.9578, 0.13, 0.9043, 0.06615, 0.8321, 0.02447, 0.75, 0.01, 0.6679, 0.02447, 0.5957, 0.06615, 0.5422, 0.13, 0.5136, 0.2083, 0.5136, 0.2917, 0.5422, 0.37, 0.5957, 0.4339, 0.6679, 0.4755, 1.0, 0.5, 1.0, 1.0, 0.9444, 1.0, 0.9444, 0.5, 0.9444, 0.5, 0.9444, 1.0, 0.8889, 1.0, 0.8889, 0.5, 0.8889, 0.5, 0.8889, 1.0, 0.8333, 1.0, 0.8333, 0.5, 0.8333, 0.5, 0.8333, 1.0, 0.7778, 1.0, 0.7778, 0.5, 0.7778, 0.5, 0.7778, 1.0, 0.7222, 1.0, 0.7222, 0.5, 0.7222, 0.5, 0.7222, 1.0, 0.6667, 1.0, 0.6667, 0.5, 0.6667, 0.5, 0.6667, 1.0, 0.6111, 1.0, 0.6111, 0.5, 0.6111, 0.5, 0.6111, 1.0, 0.5556, 1.0, 0.5556, 0.5, 0.5556, 0.5, 0.5556, 1.0, 0.5, 1.0, 0.5, 0.5, 0.5, 0.5, 0.5, 1.0, 0.4444, 1.0, 0.4444, 0.5, 0.4444, 0.5, 0.4444, 1.0, 0.3889, 1.0, 0.3889, 0.5, 0.3889, 0.5, 0.3889, 1.0, 0.3333, 1.0, 0.3333, 0.5, 0.3333, 0.5, 0.3333, 1.0, 0.2778, 1.0, 0.2778, 0.5, 0.2778, 0.5, 0.2778, 1.0, 0.2222, 1.0, 0.2222, 0.5, 0.2222, 0.5, 0.2222, 1.0, 0.1667, 1.0, 0.1667, 0.5, 0.1667, 0.5, 0.1667, 1.0, 0.1111, 1.0, 0.1111, 0.5, 0.3321, 0.4755, 0.25, 0.49, 0.1679, 0.4755, 0.09573, 0.4339, 0.04215, 0.37, 0.01365, 0.2917, 0.01365, 0.2083, 0.04215, 0.13, 0.09573, 0.06615, 0.1679, 0.02447, 0.25, 0.01, 0.3321, 0.02447, 0.4043, 0.06615, 0.4578, 0.13, 0.4864, 0.2083, 0.4864, 0.2917, 0.4578, 0.37, 0.4043, 0.4339, 0.1111, 0.5, 0.1111, 1.0, 0.05556, 1.0, 0.05556, 0.5, 0.05556, 0.5, 0.05556, 1.0, -1.863e-07, 1.0, -1.863e-07, 0.5, 0.75, 0.49, 0.8321, 0.4755, 0.9043, 0.4339, 0.9578, 0.37, 0.9864, 0.2917, 0.9864, 0.2083, 0.9578, 0.13, 0.9043, 0.06615, 0.8321, 0.02447, 0.75, 0.01, 0.6679, 0.02447, 0.5957, 0.06615, 0.5422, 0.13, 0.5136, 0.2083, 0.5136, 0.2917, 0.5422, 0.37, 0.5957, 0.4339, 0.6679, 0.4755, 1.0, 0.5, 1.0, 1.0, 0.9444, 1.0, 0.9444, 0.5, 0.9444, 0.5, 0.9444, 1.0, 0.8889, 1.0, 0.8889, 0.5, 0.8889, 0.5, 0.8889, 1.0, 0.8333, 1.0, 0.8333, 0.5, 0.8333, 0.5, 0.8333, 1.0, 0.7778, 1.0, 0.7778, 0.5, 0.7778, 0.5, 0.7778, 1.0, 0.7222, 1.0, 0.7222, 0.5, 0.7222, 0.5, 0.7222, 1.0, 0.6667, 1.0, 0.6667, 0.5, 0.6667, 0.5, 0.6667, 1.0, 0.6111, 1.0, 0.6111, 0.5, 0.6111, 0.5, 0.6111, 1.0, 0.5556, 1.0, 0.5556, 0.5, 0.5556, 0.5, 0.5556, 1.0, 0.5, 1.0, 0.5, 0.5, 0.5, 0.5, 0.5, 1.0, 0.4444, 1.0, 0.4444, 0.5, 0.4444, 0.5, 0.4444, 1.0, 0.3889, 1.0, 0.3889, 0.5, 0.3889, 0.5, 0.3889, 1.0, 0.3333, 1.0, 0.3333, 0.5, 0.3333, 0.5, 0.3333, 1.0, 0.2778, 1.0, 0.2778, 0.5, 0.2778, 0.5, 0.2778, 1.0, 0.2222, 1.0, 0.2222, 0.5, 0.2222, 0.5, 0.2222, 1.0, 0.1667, 1.0, 0.1667, 0.5, 0.1667, 0.5, 0.1667, 1.0, 0.1111, 1.0, 0.1111, 0.5, 0.3321, 0.4755, 0.25, 0.49, 0.1679, 0.4755, 0.09573, 0.4339, 0.04215, 0.37, 0.01365, 0.2917, 0.01365, 0.2083, 0.04215, 0.13, 0.09573, 0.06615, 0.1679, 0.02447, 0.25, 0.01, 0.3321, 0.02447, 0.4043, 0.06615, 0.4578, 0.13, 0.4864, 0.2083, 0.4864, 0.2917, 0.4578, 0.37, 0.4043, 0.4339, 0.1111, 0.5, 0.1111, 1.0, 0.05556, 1.0, 0.05556, 0.5, 0.05556, 0.5, 0.05556, 1.0, -1.863e-07, 1.0, -1.863e-07, 0.5, 0.75, 0.49, 0.8321, 0.4755, 0.9043, 0.4339, 0.9578, 0.37, 0.9864, 0.2917, 0.9864, 0.2083, 0.9578, 0.13, 0.9043, 0.06615, 0.8321, 0.02447, 0.75, 0.01, 0.6679, 0.02447, 0.5957, 0.06615, 0.5422, 0.13, 0.5136, 0.2083, 0.5136, 0.2917, 0.5422, 0.37, 0.5957, 0.4339, 0.6679, 0.4755, 1.0, 0.5, 1.0, 1.0, 0.9444, 1.0, 0.9444, 0.5, 0.9444, 0.5, 0.9444, 1.0, 0.8889, 1.0, 0.8889, 0.5, 0.8889, 0.5, 0.8889, 1.0, 0.8333, 1.0, 0.8333, 0.5, 0.8333, 0.5, 0.8333, 1.0, 0.7778, 1.0, 0.7778, 0.5, 0.7778, 0.5, 0.7778, 1.0, 0.7222, 1.0, 0.7222, 0.5, 0.7222, 0.5, 0.7222, 1.0, 0.6667, 1.0, 0.6667, 0.5, 0.6667, 0.5, 0.6667, 1.0, 0.6111, 1.0, 0.6111, 0.5, 0.6111, 0.5, 0.6111, 1.0, 0.5556, 1.0, 0.5556, 0.5, 0.5556, 0.5, 0.5556, 1.0, 0.5, 1.0, 0.5, 0.5, 0.5, 0.5, 0.5, 1.0, 0.4444, 1.0, 0.4444, 0.5, 0.4444, 0.5, 0.4444, 1.0, 0.3889, 1.0, 0.3889, 0.5, 0.3889, 0.5, 0.3889, 1.0, 0.3333, 1.0, 0.3333, 0.5, 0.3333, 0.5, 0.3333, 1.0, 0.2778, 1.0, 0.2778, 0.5, 0.2778, 0.5, 0.2778, 1.0, 0.2222, 1.0, 0.2222, 0.5, 0.2222, 0.5, 0.2222, 1.0, 0.1667, 1.0, 0.1667, 0.5, 0.1667, 0.5, 0.1667, 1.0, 0.1111, 1.0, 0.1111, 0.5, 0.3321, 0.4755, 0.25, 0.49, 0.1679, 0.4755, 0.09573, 0.4339, 0.04215, 0.37, 0.01365, 0.2917, 0.01365, 0.2083, 0.04215, 0.13, 0.09573, 0.06615, 0.1679, 0.02447, 0.25, 0.01, 0.3321, 0.02447, 0.4043, 0.06615, 0.4578, 0.13, 0.4864, 0.2083, 0.4864, 0.2917, 0.4578, 0.37, 0.4043, 0.4339, 0.1111, 0.5, 0.1111, 1.0, 0.05556, 1.0, 0.05556, 0.5, 0.05556, 0.5, 0.05556, 1.0, -1.863e-07, 1.0, -1.863e-07, 0.5, 0.75, 0.49, 0.8321, 0.4755, 0.9043, 0.4339, 0.9578, 0.37, 0.9864, 0.2917, 0.9864, 0.2083, 0.9578, 0.13, 0.9043, 0.06615, 0.8321, 0.02447, 0.75, 0.01, 0.6679, 0.02447, 0.5957, 0.06615, 0.5422, 0.13, 0.5136, 0.2083, 0.5136, 0.2917, 0.5422, 0.37, 0.5957, 0.4339, 0.6679, 0.4755, 1.0, 0.5, 1.0, 1.0, 0.9444, 1.0, 0.9444, 0.5, 0.9444, 0.5, 0.9444, 1.0, 0.8889, 1.0, 0.8889, 0.5, 0.8889, 0.5, 0.8889, 1.0, 0.8333, 1.0, 0.8333, 0.5, 0.8333, 0.5, 0.8333, 1.0, 0.7778, 1.0, 0.7778, 0.5, 0.7778, 0.5, 0.7778, 1.0, 0.7222, 1.0, 0.7222, 0.5, 0.7222, 0.5, 0.7222, 1.0, 0.6667, 1.0, 0.6667, 0.5, 0.6667, 0.5, 0.6667, 1.0, 0.6111, 1.0, 0.6111, 0.5, 0.6111, 0.5, 0.6111, 1.0, 0.5556, 1.0, 0.5556, 0.5, 0.5556, 0.5, 0.5556, 1.0, 0.5, 1.0, 0.5, 0.5, 0.5, 0.5, 0.5, 1.0, 0.4444, 1.0, 0.4444, 0.5, 0.4444, 0.5, 0.4444, 1.0, 0.3889, 1.0, 0.3889, 0.5, 0.3889, 0.5, 0.3889, 1.0, 0.3333, 1.0, 0.3333, 0.5, 0.3333, 0.5, 0.3333, 1.0, 0.2778, 1.0, 0.2778, 0.5, 0.2778, 0.5, 0.2778, 1.0, 0.2222, 1.0, 0.2222, 0.5, 0.2222, 0.5, 0.2222, 1.0, 0.1667, 1.0, 0.1667, 0.5, 0.1667, 0.5, 0.1667, 1.0, 0.1111, 1.0, 0.1111, 0.5, 0.3321, 0.4755, 0.25, 0.49, 0.1679, 0.4755, 0.09573, 0.4339, 0.04215, 0.37, 0.01365, 0.2917, 0.01365, 0.2083, 0.04215, 0.13, 0.09573, 0.06615, 0.1679, 0.02447, 0.25, 0.01, 0.3321, 0.02447, 0.4043, 0.06615, 0.4578, 0.13, 0.4864, 0.2083, 0.4864, 0.2917, 0.4578, 0.37, 0.4043, 0.4339, 0.1111, 0.5, 0.1111, 1.0, 0.05556, 1.0, 0.05556, 0.5, 0.05556, 0.5, 0.05556, 1.0, -1.863e-07, 1.0, -1.863e-07, 0.5, 0.75, 0.49, 0.8321, 0.4755, 0.9043, 0.4339, 0.9578, 0.37, 0.9864, 0.2917, 0.9864, 0.2083, 0.9578, 0.13, 0.9043, 0.06615, 0.8321, 0.02447, 0.75, 0.01, 0.6679, 0.02447, 0.5957, 0.06615, 0.5422, 0.13, 0.5136, 0.2083, 0.5136, 0.2917, 0.5422, 0.37, 0.5957, 0.4339, 0.6679, 0.4755, 1.0, 0.5, 1.0, 1.0, 0.9444, 1.0, 0.9444, 0.5, 0.9444, 0.5, 0.9444, 1.0, 0.8889, 1.0, 0.8889, 0.5, 0.8889, 0.5, 0.8889, 1.0, 0.8333, 1.0, 0.8333, 0.5, 0.8333, 0.5, 0.8333, 1.0, 0.7778, 1.0, 0.7778, 0.5, 0.7778, 0.5, 0.7778, 1.0, 0.7222, 1.0, 0.7222, 0.5, 0.7222, 0.5, 0.7222, 1.0, 0.6667, 1.0, 0.6667, 0.5, 0.6667, 0.5, 0.6667, 1.0, 0.6111, 1.0, 0.6111, 0.5, 0.6111, 0.5, 0.6111, 1.0, 0.5556, 1.0, 0.5556, 0.5, 0.5556, 0.5, 0.5556, 1.0, 0.5, 1.0, 0.5, 0.5, 0.5, 0.5, 0.5, 1.0, 0.4444, 1.0, 0.4444, 0.5, 0.4444, 0.5, 0.4444, 1.0, 0.3889, 1.0, 0.3889, 0.5, 0.3889, 0.5, 0.3889, 1.0, 0.3333, 1.0, 0.3333, 0.5, 0.3333, 0.5, 0.3333, 1.0, 0.2778, 1.0, 0.2778, 0.5, 0.2778, 0.5, 0.2778, 1.0, 0.2222, 1.0, 0.2222, 0.5, 0.2222, 0.5, 0.2222, 1.0, 0.1667, 1.0, 0.1667, 0.5, 0.1667, 0.5, 0.1667, 1.0, 0.1111, 1.0, 0.1111, 0.5, 0.3321, 0.4755, 0.25, 0.49, 0.1679, 0.4755, 0.09573, 0.4339, 0.04215, 0.37, 0.01365, 0.2917, 0.01365, 0.2083, 0.04215, 0.13, 0.09573, 0.06615, 0.1679, 0.02447, 0.25, 0.01, 0.3321, 0.02447, 0.4043, 0.06615, 0.4578, 0.13, 0.4864, 0.2083, 0.4864, 0.2917, 0.4578, 0.37, 0.4043, 0.4339, 0.1111, 0.5, 0.1111, 1.0, 0.05556, 1.0, 0.05556, 0.5, 0.05556, 0.5, 0.05556, 1.0, -1.863e-07, 1.0, -1.863e-07, 0.5, 0.75, 0.49, 0.8321, 0.4755, 0.9043, 0.4339, 0.9578, 0.37, 0.9864, 0.2917, 0.9864, 0.2083, 0.9578, 0.13, 0.9043, 0.06615, 0.8321, 0.02447, 0.75, 0.01, 0.6679, 0.02447, 0.5957, 0.06615, 0.5422, 0.13, 0.5136, 0.2083, 0.5136, 0.2917, 0.5422, 0.37, 0.5957, 0.4339, 0.6679, 0.4755, 1.0, 0.5, 1.0, 1.0, 0.9444, 1.0, 0.9444, 0.5, 0.9444, 0.5, 0.9444, 1.0, 0.8889, 1.0, 0.8889, 0.5, 0.8889, 0.5, 0.8889, 1.0, 0.8333, 1.0, 0.8333, 0.5, 0.8333, 0.5, 0.8333, 1.0, 0.7778, 1.0, 0.7778, 0.5, 0.7778, 0.5, 0.7778, 1.0, 0.7222, 1.0, 0.7222, 0.5, 0.7222, 0.5, 0.7222, 1.0, 0.6667, 1.0, 0.6667, 0.5, 0.6667, 0.5, 0.6667, 1.0, 0.6111, 1.0, 0.6111, 0.5, 0.6111, 0.5, 0.6111, 1.0, 0.5556, 1.0, 0.5556, 0.5, 0.5556, 0.5, 0.5556, 1.0, 0.5, 1.0, 0.5, 0.5, 0.5, 0.5, 0.5, 1.0, 0.4444, 1.0, 0.4444, 0.5, 0.4444, 0.5, 0.4444, 1.0, 0.3889, 1.0, 0.3889, 0.5, 0.3889, 0.5, 0.3889, 1.0, 0.3333, 1.0, 0.3333, 0.5, 0.3333, 0.5, 0.3333, 1.0, 0.2778, 1.0, 0.2778, 0.5, 0.2778, 0.5, 0.2778, 1.0, 0.2222, 1.0, 0.2222, 0.5, 0.2222, 0.5, 0.2222, 1.0, 0.1667, 1.0, 0.1667, 0.5, 0.1667, 0.5, 0.1667, 1.0, 0.1111, 1.0, 0.1111, 0.5, 0.3321, 0.4755, 0.25, 0.49, 0.1679, 0.4755, 0.09573, 0.4339, 0.04215, 0.37, 0.01365, 0.2917, 0.01365, 0.2083, 0.04215, 0.13, 0.09573, 0.06615, 0.1679, 0.02447, 0.25, 0.01, 0.3321, 0.02447, 0.4043, 0.06615, 0.4578, 0.13, 0.4864, 0.2083, 0.4864, 0.2917, 0.4578, 0.37, 0.4043, 0.4339, 0.1111, 0.5, 0.1111, 1.0, 0.05556, 1.0, 0.05556, 0.5, 0.05556, 0.5, 0.05556, 1.0, -1.863e-07, 1.0, -1.863e-07, 0.5, 0.75, 0.49, 0.8321, 0.4755, 0.9043, 0.4339, 0.9578, 0.37, 0.9864, 0.2917, 0.9864, 0.2083, 0.9578, 0.13, 0.9043, 0.06615, 0.8321, 0.02447, 0.75, 0.01, 0.6679, 0.02447, 0.5957, 0.06615, 0.5422, 0.13, 0.5136, 0.2083, 0.5136, 0.2917, 0.5422, 0.37, 0.5957, 0.4339, 0.6679, 0.4755, 1.0, 0.5, 1.0, 1.0, 0.9444, 1.0, 0.9444, 0.5, 0.9444, 0.5, 0.9444, 1.0, 0.8889, 1.0, 0.8889, 0.5, 0.8889, 0.5, 0.8889, 1.0, 0.8333, 1.0, 0.8333, 0.5, 0.8333, 0.5, 0.8333, 1.0, 0.7778, 1.0, 0.7778, 0.5, 0.7778, 0.5, 0.7778, 1.0, 0.7222, 1.0, 0.7222, 0.5, 0.7222, 0.5, 0.7222, 1.0, 0.6667, 1.0, 0.6667, 0.5, 0.6667, 0.5, 0.6667, 1.0, 0.6111, 1.0, 0.6111, 0.5, 0.6111, 0.5, 0.6111, 1.0, 0.5556, 1.0, 0.5556, 0.5, 0.5556, 0.5, 0.5556, 1.0, 0.5, 1.0, 0.5, 0.5, 0.5, 0.5, 0.5, 1.0, 0.4444, 1.0, 0.4444, 0.5, 0.4444, 0.5, 0.4444, 1.0, 0.3889, 1.0, 0.3889, 0.5, 0.3889, 0.5, 0.3889, 1.0, 0.3333, 1.0, 0.3333, 0.5, 0.3333, 0.5, 0.3333, 1.0, 0.2778, 1.0, 0.2778, 0.5, 0.2778, 0.5, 0.2778, 1.0, 0.2222, 1.0, 0.2222, 0.5, 0.2222, 0.5, 0.2222, 1.0, 0.1667, 1.0, 0.1667, 0.5, 0.1667, 0.5, 0.1667, 1.0, 0.1111, 1.0, 0.1111, 0.5, 0.3321, 0.4755, 0.25, 0.49, 0.1679, 0.4755, 0.09573, 0.4339, 0.04215, 0.37, 0.01365, 0.2917, 0.01365, 0.2083, 0.04215, 0.13, 0.09573, 0.06615, 0.1679, 0.02447, 0.25, 0.01, 0.3321, 0.02447, 0.4043, 0.06615, 0.4578, 0.13, 0.4864, 0.2083, 0.4864, 0.2917, 0.4578, 0.37, 0.4043, 0.4339, 0.1111, 0.5, 0.1111, 1.0, 0.05556, 1.0, 0.05556, 0.5, 0.05556, 0.5, 0.05556, 1.0, -1.863e-07, 1.0, -1.863e-07, 0.5, 0.75, 0.49, 0.8321, 0.4755, 0.9043, 0.4339, 0.9578, 0.37, 0.9864, 0.2917, 0.9864, 0.2083, 0.9578, 0.13, 0.9043, 0.06615, 0.8321, 0.02447, 0.75, 0.01, 0.6679, 0.02447, 0.5957, 0.06615, 0.5422, 0.13, 0.5136, 0.2083, 0.5136, 0.2917, 0.5422, 0.37, 0.5957, 0.4339, 0.6679, 0.4755, 1.0, 0.5, 1.0, 1.0, 0.9444, 1.0, 0.9444, 0.5, 0.9444, 0.5, 0.9444, 1.0, 0.8889, 1.0, 0.8889, 0.5, 0.8889, 0.5, 0.8889, 1.0, 0.8333, 1.0, 0.8333, 0.5, 0.8333, 0.5, 0.8333, 1.0, 0.7778, 1.0, 0.7778, 0.5, 0.7778, 0.5, 0.7778, 1.0, 0.7222, 1.0, 0.7222, 0.5, 0.7222, 0.5, 0.7222, 1.0, 0.6667, 1.0, 0.6667, 0.5, 0.6667, 0.5, 0.6667, 1.0, 0.6111, 1.0, 0.6111, 0.5, 0.6111, 0.5, 0.6111, 1.0, 0.5556, 1.0, 0.5556, 0.5, 0.5556, 0.5, 0.5556, 1.0, 0.5, 1.0, 0.5, 0.5, 0.5, 0.5, 0.5, 1.0, 0.4444, 1.0, 0.4444, 0.5, 0.4444, 0.5, 0.4444, 1.0, 0.3889, 1.0, 0.3889, 0.5, 0.3889, 0.5, 0.3889, 1.0, 0.3333, 1.0, 0.3333, 0.5, 0.3333, 0.5, 0.3333, 1.0, 0.2778, 1.0, 0.2778, 0.5, 0.2778, 0.5, 0.2778, 1.0, 0.2222, 1.0, 0.2222, 0.5, 0.2222, 0.5, 0.2222, 1.0, 0.1667, 1.0, 0.1667, 0.5, 0.1667, 0.5, 0.1667, 1.0, 0.1111, 1.0, 0.1111, 0.5, 0.3321, 0.4755, 0.25, 0.49, 0.1679, 0.4755, 0.09573, 0.4339, 0.04215, 0.37, 0.01365, 0.2917, 0.01365, 0.2083, 0.04215, 0.13, 0.09573, 0.06615, 0.1679, 0.02447, 0.25, 0.01, 0.3321, 0.02447, 0.4043, 0.06615, 0.4578, 0.13, 0.4864, 0.2083, 0.4864, 0.2917, 0.4578, 0.37, 0.4043, 0.4339, 0.1111, 0.5, 0.1111, 1.0, 0.05556, 1.0, 0.05556, 0.5, 0.05556, 0.5, 0.05556, 1.0, -1.863e-07, 1.0, -1.863e-07, 0.5, 0.75, 0.49, 0.8321, 0.4755, 0.9043, 0.4339, 0.9578, 0.37, 0.9864, 0.2917, 0.9864, 0.2083, 0.9578, 0.13, 0.9043, 0.06615, 0.8321, 0.02447, 0.75, 0.01, 0.6679, 0.02447, 0.5957, 0.06615, 0.5422, 0.13, 0.5136, 0.2083, 0.5136, 0.2917, 0.5422, 0.37, 0.5957, 0.4339, 0.6679, 0.4755])
me_cylinder.materials.append(mat_material_002)
me_cylinder.update()
me_cylinder_003 = bpy.data.meshes.new('Cylinder.003')
me_cylinder_003.from_pydata([(0.4662, -1.701, -0.734), (0.4662, -1.701, 0.734), (0.4662, -1.956, -0.734), (0.4662, -1.956, 0.734), (0.379, -2.196, -0.734), (0.379, -2.196, 0.734), (0.2152, -2.391, -0.734), (0.2152, -2.391, 0.734), (-0.005615, -2.518, -0.734), (-0.005615, -2.518, 0.734), (-0.2567, -2.563, -0.734), (-0.2567, -2.563, 0.734), (-0.5077, -2.518, -0.734), (-0.5077, -2.518, 0.734), (-0.7285, -2.391, -0.734), (-0.7285, -2.391, 0.734), (-0.8924, -2.196, -0.734), (-0.8924, -2.196, 0.734), (-0.9796, -1.956, -0.734), (-0.9796, -1.956, 0.734), (-0.9796, -1.701, -0.734), (-0.9796, -1.701, 0.734), (0.4662, 16.68, -0.734), (0.4662, 16.68, 0.734), (0.4662, 16.93, -0.734), (0.4662, 16.93, 0.734), (0.379, 17.17, -0.734), (0.379, 17.17, 0.734), (0.2152, 17.37, -0.734), (0.2152, 17.37, 0.734), (-0.005615, 17.5, -0.734), (-0.005615, 17.5, 0.734), (-0.2567, 17.54, -0.734), (-0.2567, 17.54, 0.734), (-0.5077, 17.5, -0.734), (-0.5077, 17.5, 0.734), (-0.7285, 17.37, -0.734), (-0.7285, 17.37, 0.734), (-0.8924, 17.17, -0.734), (-0.8924, 17.17, 0.734), (-0.9796, 16.93, -0.734), (-0.9796, 16.93, 0.734), (-0.9796, 16.68, -0.734), (-0.9796, 16.68, 0.734), (0.4262, -1.701, -0.734), (0.4262, -1.701, 0.734), (0.4268, -1.949, -0.734), (0.4268, -1.949, 0.734), (0.3444, -2.176, -0.734), (0.3444, -2.176, 0.734), (0.1895, -2.36, -0.734), (0.1895, -2.36, 0.734), (-0.0193, -2.481, -0.734), (-0.0193, -2.481, 0.734), (-0.2567, -2.523, -0.734), (-0.2567, -2.523, 0.734), (-0.4941, -2.481, -0.734), (-0.4941, -2.481, 0.734), (-0.7028, -2.36, -0.734), (-0.7028, -2.36, 0.734), (-0.8577, -2.176, -0.734), (-0.8577, -2.176, 0.734), (-0.9402, -1.949, -0.734), (-0.9402, -1.949, 0.734), (-0.9396, -1.701, -0.734), (-0.9396, -1.701, 0.734), (0.4262, 16.68, -0.734), (0.4262, 16.68, 0.734), (0.4268, 16.93, -0.734), (0.4268, 16.93, 0.734), (0.3444, 17.15, -0.734), (0.3444, 17.15, 0.734), (0.1895, 17.34, -0.734), (0.1895, 17.34, 0.734), (-0.0193, 17.46, -0.734), (-0.0193, 17.46, 0.734), (-0.2567, 17.5, -0.734), (-0.2567, 17.5, 0.734), (-0.4941, 17.46, -0.734), (-0.4941, 17.46, 0.734), (-0.7028, 17.34, -0.734), (-0.7028, 17.34, 0.734), (-0.8577, 17.15, -0.734), (-0.8577, 17.15, 0.734), (-0.9402, 16.93, -0.734), (-0.9402, 16.93, 0.734), (-0.9396, 16.68, -0.734), (-0.9396, 16.68, 0.734)], [], [(0, 1, 3, 2), (2, 3, 5, 4), (4, 5, 7, 6), (6, 7, 9, 8), (8, 9, 11, 10), (10, 11, 13, 12), (12, 13, 15, 14), (14, 15, 17, 16), (16, 17, 19, 18), (18, 19, 21, 20), (22, 24, 25, 23), (24, 26, 27, 25), (26, 28, 29, 27), (28, 30, 31, 29), (30, 32, 33, 31), (32, 34, 35, 33), (34, 36, 37, 35), (36, 38, 39, 37), (38, 40, 41, 39), (40, 42, 43, 41), (20, 21, 43, 42), (0, 22, 23, 1), (44, 46, 47, 45), (46, 48, 49, 47), (48, 50, 51, 49), (50, 52, 53, 51), (52, 54, 55, 53), (54, 56, 57, 55), (56, 58, 59, 57), (58, 60, 61, 59), (60, 62, 63, 61), (62, 64, 65, 63), (66, 67, 69, 68), (68, 69, 71, 70), (70, 71, 73, 72), (72, 73, 75, 74), (74, 75, 77, 76), (76, 77, 79, 78), (78, 79, 81, 80), (80, 81, 83, 82), (82, 83, 85, 84), (84, 85, 87, 86), (64, 86, 87, 65), (44, 45, 67, 66), (0, 2, 46, 44), (3, 1, 45, 47), (2, 4, 48, 46), (5, 3, 47, 49), (4, 6, 50, 48), (7, 5, 49, 51), (6, 8, 52, 50), (9, 7, 51, 53), (8, 10, 54, 52), (11, 9, 53, 55), (10, 12, 56, 54), (13, 11, 55, 57), (12, 14, 58, 56), (15, 13, 57, 59), (14, 16, 60, 58), (17, 15, 59, 61), (16, 18, 62, 60), (19, 17, 61, 63), (18, 20, 64, 62), (21, 19, 63, 65), (24, 22, 66, 68), (23, 25, 69, 67), (26, 24, 68, 70), (25, 27, 71, 69), (28, 26, 70, 72), (27, 29, 73, 71), (30, 28, 72, 74), (29, 31, 75, 73), (32, 30, 74, 76), (31, 33, 77, 75), (34, 32, 76, 78), (33, 35, 79, 77), (36, 34, 78, 80), (35, 37, 81, 79), (38, 36, 80, 82), (37, 39, 83, 81), (40, 38, 82, 84), (39, 41, 85, 83), (42, 40, 84, 86), (41, 43, 87, 85), (43, 21, 65, 87), (20, 42, 86, 64), (1, 23, 67, 45), (22, 0, 44, 66)])
me_cylinder_003.polygons.foreach_set('use_smooth', [True] * 88)
_uv = me_cylinder_003.uv_layers.new(name='UVMap')
_uv.uv.foreach_set('vector', [0.7778, 0.5, 0.7778, 1.0, 0.7222, 1.0, 0.7222, 0.5, 0.7222, 0.5, 0.7222, 1.0, 0.6667, 1.0, 0.6667, 0.5, 0.6667, 0.5, 0.6667, 1.0, 0.6111, 1.0, 0.6111, 0.5, 0.6111, 0.5, 0.6111, 1.0, 0.5556, 1.0, 0.5556, 0.5, 0.5556, 0.5, 0.5556, 1.0, 0.5, 1.0, 0.5, 0.5, 0.5, 0.5, 0.5, 1.0, 0.4444, 1.0, 0.4444, 0.5, 0.4444, 0.5, 0.4444, 1.0, 0.3889, 1.0, 0.3889, 0.5, 0.3889, 0.5, 0.3889, 1.0, 0.3333, 1.0, 0.3333, 0.5, 0.3333, 0.5, 0.3333, 1.0, 0.2778, 1.0, 0.2778, 0.5, 0.2778, 0.5, 0.2778, 1.0, 0.2222, 1.0, 0.2222, 0.5, 0.7778, 0.5, 0.7222, 0.5, 0.7222, 1.0, 0.7778, 1.0, 0.7222, 0.5, 0.6667, 0.5, 0.6667, 1.0, 0.7222, 1.0, 0.6667, 0.5, 0.6111, 0.5, 0.6111, 1.0, 0.6667, 1.0, 0.6111, 0.5, 0.5556, 0.5, 0.5556, 1.0, 0.6111, 1.0, 0.5556, 0.5, 0.5, 0.5, 0.5, 1.0, 0.5556, 1.0, 0.5, 0.5, 0.4444, 0.5, 0.4444, 1.0, 0.5, 1.0, 0.4444, 0.5, 0.3889, 0.5, 0.3889, 1.0, 0.4444, 1.0, 0.3889, 0.5, 0.3333, 0.5, 0.3333, 1.0, 0.3889, 1.0, 0.3333, 0.5, 0.2778, 0.5, 0.2778, 1.0, 0.3333, 1.0, 0.2778, 0.5, 0.2222, 0.5, 0.2222, 1.0, 0.2778, 1.0, 0.2222, 0.5, 0.2222, 1.0, 0.2222, 1.0, 0.2222, 0.5, 0.7778, 0.5, 0.7778, 0.5, 0.7778, 1.0, 0.7778, 1.0, 0.7778, 0.5, 0.7222, 0.5, 0.7222, 1.0, 0.7778, 1.0, 0.7222, 0.5, 0.6667, 0.5, 0.6667, 1.0, 0.7222, 1.0, 0.6667, 0.5, 0.6111, 0.5, 0.6111, 1.0, 0.6667, 1.0, 0.6111, 0.5, 0.5556, 0.5, 0.5556, 1.0, 0.6111, 1.0, 0.5556, 0.5, 0.5, 0.5, 0.5, 1.0, 0.5556, 1.0, 0.5, 0.5, 0.4444, 0.5, 0.4444, 1.0, 0.5, 1.0, 0.4444, 0.5, 0.3889, 0.5, 0.3889, 1.0, 0.4444, 1.0, 0.3889, 0.5, 0.3333, 0.5, 0.3333, 1.0, 0.3889, 1.0, 0.3333, 0.5, 0.2778, 0.5, 0.2778, 1.0, 0.3333, 1.0, 0.2778, 0.5, 0.2222, 0.5, 0.2222, 1.0, 0.2778, 1.0, 0.7778, 0.5, 0.7778, 1.0, 0.7222, 1.0, 0.7222, 0.5, 0.7222, 0.5, 0.7222, 1.0, 0.6667, 1.0, 0.6667, 0.5, 0.6667, 0.5, 0.6667, 1.0, 0.6111, 1.0, 0.6111, 0.5, 0.6111, 0.5, 0.6111, 1.0, 0.5556, 1.0, 0.5556, 0.5, 0.5556, 0.5, 0.5556, 1.0, 0.5, 1.0, 0.5, 0.5, 0.5, 0.5, 0.5, 1.0, 0.4444, 1.0, 0.4444, 0.5, 0.4444, 0.5, 0.4444, 1.0, 0.3889, 1.0, 0.3889, 0.5, 0.3889, 0.5, 0.3889, 1.0, 0.3333, 1.0, 0.3333, 0.5, 0.3333, 0.5, 0.3333, 1.0, 0.2778, 1.0, 0.2778, 0.5, 0.2778, 0.5, 0.2778, 1.0, 0.2222, 1.0, 0.2222, 0.5, 0.2222, 0.5, 0.2222, 0.5, 0.2222, 1.0, 0.2222, 1.0, 0.7778, 0.5, 0.7778, 1.0, 0.7778, 1.0, 0.7778, 0.5, 0.7778, 0.5, 0.7222, 0.5, 0.7222, 0.5, 0.7778, 0.5, 0.7222, 1.0, 0.7778, 1.0, 0.7778, 1.0, 0.7222, 1.0, 0.7222, 0.5, 0.6667, 0.5, 0.6667, 0.5, 0.7222, 0.5, 0.6667, 1.0, 0.7222, 1.0, 0.7222, 1.0, 0.6667, 1.0, 0.6667, 0.5, 0.6111, 0.5, 0.6111, 0.5, 0.6667, 0.5, 0.6111, 1.0, 0.6667, 1.0, 0.6667, 1.0, 0.6111, 1.0, 0.6111, 0.5, 0.5556, 0.5, 0.5556, 0.5, 0.6111, 0.5, 0.5556, 1.0, 0.6111, 1.0, 0.6111, 1.0, 0.5556, 1.0, 0.5556, 0.5, 0.5, 0.5, 0.5, 0.5, 0.5556, 0.5, 0.5, 1.0, 0.5556, 1.0, 0.5556, 1.0, 0.5, 1.0, 0.5, 0.5, 0.4444, 0.5, 0.4444, 0.5, 0.5, 0.5, 0.4444, 1.0, 0.5, 1.0, 0.5, 1.0, 0.4444, 1.0, 0.4444, 0.5, 0.3889, 0.5, 0.3889, 0.5, 0.4444, 0.5, 0.3889, 1.0, 0.4444, 1.0, 0.4444, 1.0, 0.3889, 1.0, 0.3889, 0.5, 0.3333, 0.5, 0.3333, 0.5, 0.3889, 0.5, 0.3333, 1.0, 0.3889, 1.0, 0.3889, 1.0, 0.3333, 1.0, 0.3333, 0.5, 0.2778, 0.5, 0.2778, 0.5, 0.3333, 0.5, 0.2778, 1.0, 0.3333, 1.0, 0.3333, 1.0, 0.2778, 1.0, 0.2778, 0.5, 0.2222, 0.5, 0.2222, 0.5, 0.2778, 0.5, 0.2222, 1.0, 0.2778, 1.0, 0.2778, 1.0, 0.2222, 1.0, 0.7222, 0.5, 0.7778, 0.5, 0.7778, 0.5, 0.7222, 0.5, 0.7778, 1.0, 0.7222, 1.0, 0.7222, 1.0, 0.7778, 1.0, 0.6667, 0.5, 0.7222, 0.5, 0.7222, 0.5, 0.6667, 0.5, 0.7222, 1.0, 0.6667, 1.0, 0.6667, 1.0, 0.7222, 1.0, 0.6111, 0.5, 0.6667, 0.5, 0.6667, 0.5, 0.6111, 0.5, 0.6667, 1.0, 0.6111, 1.0, 0.6111, 1.0, 0.6667, 1.0, 0.5556, 0.5, 0.6111, 0.5, 0.6111, 0.5, 0.5556, 0.5, 0.6111, 1.0, 0.5556, 1.0, 0.5556, 1.0, 0.6111, 1.0, 0.5, 0.5, 0.5556, 0.5, 0.5556, 0.5, 0.5, 0.5, 0.5556, 1.0, 0.5, 1.0, 0.5, 1.0, 0.5556, 1.0, 0.4444, 0.5, 0.5, 0.5, 0.5, 0.5, 0.4444, 0.5, 0.5, 1.0, 0.4444, 1.0, 0.4444, 1.0, 0.5, 1.0, 0.3889, 0.5, 0.4444, 0.5, 0.4444, 0.5, 0.3889, 0.5, 0.4444, 1.0, 0.3889, 1.0, 0.3889, 1.0, 0.4444, 1.0, 0.3333, 0.5, 0.3889, 0.5, 0.3889, 0.5, 0.3333, 0.5, 0.3889, 1.0, 0.3333, 1.0, 0.3333, 1.0, 0.3889, 1.0, 0.2778, 0.5, 0.3333, 0.5, 0.3333, 0.5, 0.2778, 0.5, 0.3333, 1.0, 0.2778, 1.0, 0.2778, 1.0, 0.3333, 1.0, 0.2222, 0.5, 0.2778, 0.5, 0.2778, 0.5, 0.2222, 0.5, 0.2778, 1.0, 0.2222, 1.0, 0.2222, 1.0, 0.2778, 1.0, 0.2222, 1.0, 0.2222, 1.0, 0.2222, 1.0, 0.2222, 1.0, 0.2222, 0.5, 0.2222, 0.5, 0.2222, 0.5, 0.2222, 0.5, 0.7778, 1.0, 0.7778, 1.0, 0.7778, 1.0, 0.7778, 1.0, 0.7778, 0.5, 0.7778, 0.5, 0.7778, 0.5, 0.7778, 0.5])
me_cylinder_003.materials.append(mat_rubber)
me_cylinder_003.update()
me_cube_005 = bpy.data.meshes.new('Cube.005')
me_cube_005.from_pydata([(-0.4736, 0.09984, -0.06332), (-0.4786, 0.09984, -0.05205), (-0.4736, 0.1048, -0.05205), (0.4736, 0.09984, -0.06332), (0.4736, 0.1048, -0.05205), (0.4786, 0.09984, -0.05205), (-0.4736, 0.09999, 0.1212), (-0.4736, 0.1048, 0.1127), (-0.4786, 0.09984, 0.1094), (-0.4736, -0.2147, -0.06052), (-0.4786, -0.1799, -0.05205), (-0.4736, -0.2146, -0.06332), (0.4786, 0.09984, 0.1094), (0.4736, 0.1048, 0.1127), (0.4736, 0.09999, 0.1212), (0.4786, -0.1799, -0.05205), (0.4736, -0.2147, -0.06052), (0.4736, -0.2146, -0.06332)], [], [(5, 12, 15), (1, 10, 8), (16, 14, 6, 9), (4, 2, 7, 13), (0, 1, 2), (3, 4, 5), (6, 7, 8), (9, 10, 11), (12, 13, 14), (15, 16, 17), (8, 10, 9, 6), (2, 4, 3, 0), (1, 8, 7, 2), (0, 11, 10, 1), (4, 13, 12, 5), (6, 14, 13, 7), (5, 15, 17, 3), (11, 17, 16, 9), (14, 16, 15, 12), (11, 0, 3, 17)])
_uv = me_cube_005.uv_layers.new(name='UVMap')
_uv.uv.foreach_set('vector', [0.3852, 0.5037, 0.5316, 0.5037, 0.3852, 0.712, 0.3852, 0.2463, 0.3852, 0.03799, 0.5316, 0.2463, 0.3324, 0.7069, 0.3324, 0.5328, 0.153, 0.5328, 0.153, 0.7069, 0.3852, 0.4987, 0.3852, 0.2513, 0.5346, 0.2513, 0.5346, 0.4987, 0.1263, 0.5037, 0.125, 0.5037, 0.1263, 0.5, 0.3737, 0.5037, 0.3737, 0.5, 0.375, 0.5037, 0.5423, 0.2513, 0.5346, 0.2513, 0.5316, 0.25, 0.3775, 0.01206, 0.3852, 0.03799, 0.375, 0.01217, 0.5316, 0.5, 0.5346, 0.4987, 0.5423, 0.4987, 0.3852, 0.712, 0.3775, 0.7379, 0.375, 0.7378, 0.5316, 0.2463, 0.3852, 0.03799, 0.3775, 0.01206, 0.5423, 0.2464, 0.1263, 0.5, 0.3737, 0.5, 0.3737, 0.5037, 0.1263, 0.5037, 0.3852, 0.2463, 0.5316, 0.2463, 0.5346, 0.2513, 0.3852, 0.2513, 0.1263, 0.5037, 0.1263, 0.7378, 0.125, 0.712, 0.125, 0.5037, 0.3852, 0.4987, 0.5346, 0.4987, 0.5316, 0.5037, 0.3852, 0.5037, 0.5448, 0.2513, 0.5448, 0.4987, 0.5346, 0.4987, 0.5346, 0.2513, 0.3852, 0.5037, 0.3852, 0.712, 0.3737, 0.7378, 0.3737, 0.5037, 0.1263, 0.7378, 0.3737, 0.7378, 0.3737, 0.7415, 0.1263, 0.7415, 0.5423, 0.5036, 0.3775, 0.7379, 0.3852, 0.712, 0.5316, 0.5037, 0.1263, 0.7378, 0.1263, 0.5037, 0.3737, 0.5037, 0.3737, 0.7378])
me_cube_005.materials.append(mat_material_003)
me_cube_005.update()

# ---- objects
ob_case = bpy.data.objects.new('case', me_cube_001)
ob_roller = bpy.data.objects.new('roller', me_cylinder)
ob_belt = bpy.data.objects.new('belt', me_cylinder_003)
ob_cube = bpy.data.objects.new('Cube', me_cube_005)

# ---- transforms, parenting, visibility, modifiers, constraints
ob_case.location = (0.0, -0.04953, -0.1182)
ob_case.rotation_euler = (-0.5236, -0.0, 0.0)
ob_case.scale = (1.0, 1.0, 0.5568)
_m = ob_case.modifiers.new('Auto Smooth', 'NODES')
_m.node_group = ng_auto_smooth
_gi = [s.identifier for s in ng_auto_smooth.interface.items_tree if s.item_type == 'SOCKET' and s.in_out == 'INPUT']
_m[_gi[1]] = 0.5236  # Angle
ob_roller.location = (0.0, -0.6368, 0.3364)
ob_roller.rotation_euler = (-1.571, 1.047, -1.571)
ob_roller.scale = (0.2767, 0.2767, 0.3928)
_m = ob_roller.modifiers.new('Auto Smooth', 'NODES')
_m.node_group = ng_auto_smooth
_gi = [s.identifier for s in ng_auto_smooth.interface.items_tree if s.item_type == 'SOCKET' and s.in_out == 'INPUT']
_m[_gi[1]] = 0.5236  # Angle
ob_belt.location = (-8.882e-16, -0.04953, -0.1182)
ob_belt.rotation_euler = (-1.571, 1.047, -1.571)
ob_belt.scale = (0.4008, 0.4008, 0.525)
_m = ob_belt.modifiers.new('Auto Smooth', 'NODES')
_m.node_group = ng_auto_smooth
_gi = [s.identifier for s in ng_auto_smooth.interface.items_tree if s.item_type == 'SOCKET' and s.in_out == 'INPUT']
_m[_gi[1]] = 0.5236  # Angle
ob_cube.location = (-0.0005726, -0.6001, -0.1174)
ob_cube.rotation_euler = (0.0, -0.0, 3.142)
_m = ob_cube.modifiers.new('Array', 'ARRAY')
_m.count = 5
_m.relative_offset_displace = (0.0, -4.9, -4.9)

# ---- collection membership
col_collection.objects.link(ob_case)
col_collection.objects.link(ob_roller)
col_collection.objects.link(ob_belt)
col_collection.objects.link(ob_cube)

# ---- scene / render settings (as saved in the file)
scene.frame_start = 1; scene.frame_end = 250; scene.frame_set(1)
scene.render.engine = 'BLENDER_EEVEE_NEXT'
scene.cycles.sampling_pattern = 'TABULATED_SOBOL'
bpy.context.view_layer.update()

# ---- added for rendering (the .blend has no active camera and no usable light): camera, sun
cam_auto = bpy.data.cameras.new('AutoCamera')
cam_auto.lens = 50.0
cam_auto.sensor_width = 36.0
cam_auto.clip_end = 1000.0
ob_auto_camera = bpy.data.objects.new('AutoCamera', cam_auto)
scene.collection.objects.link(ob_auto_camera)
ob_auto_camera.location = (8.14205, -7.18821, 4.92875)
ob_auto_camera.rotation_euler = (1.09748, -7.21219e-08, 0.694738)
scene.camera = ob_auto_camera
light_auto_sun = bpy.data.lights.new('AutoSun', 'SUN')
light_auto_sun.energy = 3.0
light_auto_sun.angle = 0.0523599
ob_auto_sun = bpy.data.objects.new('AutoSun', light_auto_sun)
scene.collection.objects.link(ob_auto_sun)
ob_auto_sun.rotation_euler = (0.872665, 0.174533, 0.523599)
bpy.context.view_layer.update()
